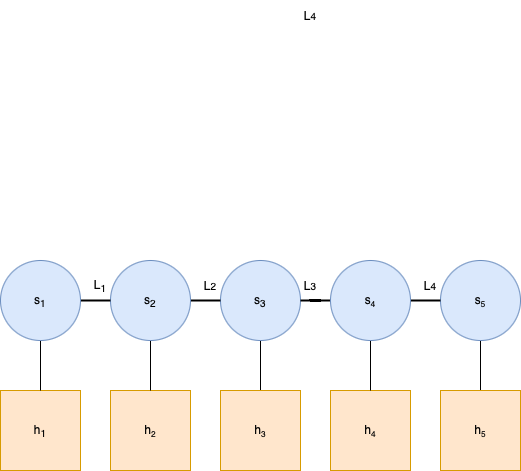

The diagram above was exported from draw.io. Its source (the exported page's mxGraphModel, read from the mxfile embedded in the PNG):
<mxGraphModel dx="1242" dy="827" grid="1" gridSize="10" guides="1" tooltips="1" connect="1" arrows="1" fold="1" page="1" pageScale="1" pageWidth="850" pageHeight="1100" math="0" shadow="0">
  <root>
    <mxCell id="0" />
    <mxCell id="1" parent="0" />
    <mxCell id="Jh5W1HceiHSSvgejDEKk-39" style="edgeStyle=orthogonalEdgeStyle;rounded=0;orthogonalLoop=1;jettySize=auto;html=1;exitX=0.5;exitY=1;exitDx=0;exitDy=0;entryX=0.5;entryY=0;entryDx=0;entryDy=0;endArrow=none;endFill=0;" edge="1" parent="1" source="Jh5W1HceiHSSvgejDEKk-1" target="Jh5W1HceiHSSvgejDEKk-2">
      <mxGeometry relative="1" as="geometry" />
    </mxCell>
    <mxCell id="Jh5W1HceiHSSvgejDEKk-1" value="s&lt;font size=&quot;1&quot;&gt;&lt;sub&gt;5&lt;/sub&gt;&lt;/font&gt;" style="ellipse;whiteSpace=wrap;html=1;aspect=fixed;fillColor=#dae8fc;strokeColor=#6c8ebf;" vertex="1" parent="1">
      <mxGeometry x="600" y="490" width="80" height="80" as="geometry" />
    </mxCell>
    <mxCell id="Jh5W1HceiHSSvgejDEKk-2" value="h&lt;font size=&quot;1&quot;&gt;&lt;sub&gt;5&lt;/sub&gt;&lt;/font&gt;" style="whiteSpace=wrap;html=1;aspect=fixed;fillColor=#ffe6cc;strokeColor=#d79b00;" vertex="1" parent="1">
      <mxGeometry x="600" y="620" width="80" height="80" as="geometry" />
    </mxCell>
    <mxCell id="Jh5W1HceiHSSvgejDEKk-3" value="h&lt;font size=&quot;1&quot;&gt;&lt;sub&gt;4&lt;/sub&gt;&lt;/font&gt;" style="whiteSpace=wrap;html=1;aspect=fixed;fillColor=#ffe6cc;strokeColor=#d79b00;" vertex="1" parent="1">
      <mxGeometry x="490" y="620" width="80" height="80" as="geometry" />
    </mxCell>
    <mxCell id="Jh5W1HceiHSSvgejDEKk-27" style="edgeStyle=orthogonalEdgeStyle;rounded=0;orthogonalLoop=1;jettySize=auto;html=1;exitX=0.5;exitY=0;exitDx=0;exitDy=0;entryX=0.5;entryY=1;entryDx=0;entryDy=0;endArrow=none;endFill=0;" edge="1" parent="1" source="Jh5W1HceiHSSvgejDEKk-4" target="Jh5W1HceiHSSvgejDEKk-8">
      <mxGeometry relative="1" as="geometry" />
    </mxCell>
    <mxCell id="Jh5W1HceiHSSvgejDEKk-4" value="h&lt;font size=&quot;1&quot;&gt;&lt;sub&gt;3&lt;/sub&gt;&lt;/font&gt;" style="whiteSpace=wrap;html=1;aspect=fixed;fillColor=#ffe6cc;strokeColor=#d79b00;" vertex="1" parent="1">
      <mxGeometry x="380" y="620" width="80" height="80" as="geometry" />
    </mxCell>
    <mxCell id="Jh5W1HceiHSSvgejDEKk-5" value="h&lt;font size=&quot;1&quot;&gt;&lt;sub&gt;2&lt;/sub&gt;&lt;/font&gt;" style="whiteSpace=wrap;html=1;aspect=fixed;fillColor=#ffe6cc;strokeColor=#d79b00;" vertex="1" parent="1">
      <mxGeometry x="270" y="620" width="80" height="80" as="geometry" />
    </mxCell>
    <mxCell id="Jh5W1HceiHSSvgejDEKk-6" value="h&lt;sub&gt;1&lt;/sub&gt;" style="whiteSpace=wrap;html=1;aspect=fixed;fillColor=#ffe6cc;strokeColor=#d79b00;" vertex="1" parent="1">
      <mxGeometry x="160" y="620" width="80" height="80" as="geometry" />
    </mxCell>
    <mxCell id="Jh5W1HceiHSSvgejDEKk-47" style="edgeStyle=orthogonalEdgeStyle;rounded=0;orthogonalLoop=1;jettySize=auto;html=1;exitX=1;exitY=0.5;exitDx=0;exitDy=0;entryX=0;entryY=0.5;entryDx=0;entryDy=0;endArrow=none;endFill=0;" edge="1" parent="1" source="Jh5W1HceiHSSvgejDEKk-8" target="Jh5W1HceiHSSvgejDEKk-7">
      <mxGeometry relative="1" as="geometry" />
    </mxCell>
    <mxCell id="Jh5W1HceiHSSvgejDEKk-8" value="s&lt;sub&gt;3&lt;/sub&gt;" style="ellipse;whiteSpace=wrap;html=1;aspect=fixed;fillColor=#dae8fc;strokeColor=#6c8ebf;" vertex="1" parent="1">
      <mxGeometry x="380" y="490" width="80" height="80" as="geometry" />
    </mxCell>
    <mxCell id="Jh5W1HceiHSSvgejDEKk-22" style="edgeStyle=orthogonalEdgeStyle;rounded=0;orthogonalLoop=1;jettySize=auto;html=1;exitX=0.5;exitY=1;exitDx=0;exitDy=0;entryX=0.5;entryY=0;entryDx=0;entryDy=0;endArrow=none;endFill=0;" edge="1" parent="1" source="Jh5W1HceiHSSvgejDEKk-9" target="Jh5W1HceiHSSvgejDEKk-5">
      <mxGeometry relative="1" as="geometry" />
    </mxCell>
    <mxCell id="Jh5W1HceiHSSvgejDEKk-46" style="edgeStyle=orthogonalEdgeStyle;rounded=0;orthogonalLoop=1;jettySize=auto;html=1;exitX=1;exitY=0.5;exitDx=0;exitDy=0;entryX=0;entryY=0.5;entryDx=0;entryDy=0;endArrow=none;endFill=0;strokeColor=none;strokeWidth=2;" edge="1" parent="1" source="Jh5W1HceiHSSvgejDEKk-9" target="Jh5W1HceiHSSvgejDEKk-8">
      <mxGeometry relative="1" as="geometry" />
    </mxCell>
    <mxCell id="Jh5W1HceiHSSvgejDEKk-50" style="edgeStyle=orthogonalEdgeStyle;rounded=0;orthogonalLoop=1;jettySize=auto;html=1;exitX=1;exitY=0.5;exitDx=0;exitDy=0;endArrow=none;endFill=0;strokeWidth=2;" edge="1" parent="1" source="Jh5W1HceiHSSvgejDEKk-9">
      <mxGeometry relative="1" as="geometry">
        <mxPoint x="380" y="530" as="targetPoint" />
      </mxGeometry>
    </mxCell>
    <mxCell id="Jh5W1HceiHSSvgejDEKk-9" value="s&lt;sub&gt;2&lt;/sub&gt;" style="ellipse;whiteSpace=wrap;html=1;aspect=fixed;fillColor=#dae8fc;strokeColor=#6c8ebf;" vertex="1" parent="1">
      <mxGeometry x="270" y="490" width="80" height="80" as="geometry" />
    </mxCell>
    <mxCell id="Jh5W1HceiHSSvgejDEKk-30" style="edgeStyle=orthogonalEdgeStyle;rounded=0;orthogonalLoop=1;jettySize=auto;html=1;exitX=0.5;exitY=1;exitDx=0;exitDy=0;entryX=0.5;entryY=0;entryDx=0;entryDy=0;endArrow=none;endFill=0;" edge="1" parent="1" source="Jh5W1HceiHSSvgejDEKk-10" target="Jh5W1HceiHSSvgejDEKk-6">
      <mxGeometry relative="1" as="geometry" />
    </mxCell>
    <mxCell id="Jh5W1HceiHSSvgejDEKk-41" style="edgeStyle=orthogonalEdgeStyle;rounded=0;orthogonalLoop=1;jettySize=auto;html=1;exitX=1;exitY=0.5;exitDx=0;exitDy=0;entryX=0;entryY=0.5;entryDx=0;entryDy=0;endArrow=none;endFill=0;strokeWidth=2;" edge="1" parent="1" source="Jh5W1HceiHSSvgejDEKk-10" target="Jh5W1HceiHSSvgejDEKk-9">
      <mxGeometry relative="1" as="geometry" />
    </mxCell>
    <mxCell id="Jh5W1HceiHSSvgejDEKk-10" value="s&lt;sub&gt;1&lt;/sub&gt;" style="ellipse;whiteSpace=wrap;html=1;aspect=fixed;fillColor=#dae8fc;strokeColor=#6c8ebf;" vertex="1" parent="1">
      <mxGeometry x="160" y="490" width="80" height="80" as="geometry" />
    </mxCell>
    <mxCell id="Jh5W1HceiHSSvgejDEKk-28" style="edgeStyle=orthogonalEdgeStyle;rounded=0;orthogonalLoop=1;jettySize=auto;html=1;exitX=0.5;exitY=1;exitDx=0;exitDy=0;entryX=0.5;entryY=0;entryDx=0;entryDy=0;endArrow=none;endFill=0;" edge="1" parent="1" source="Jh5W1HceiHSSvgejDEKk-7" target="Jh5W1HceiHSSvgejDEKk-3">
      <mxGeometry relative="1" as="geometry" />
    </mxCell>
    <mxCell id="Jh5W1HceiHSSvgejDEKk-48" style="edgeStyle=orthogonalEdgeStyle;rounded=0;orthogonalLoop=1;jettySize=auto;html=1;exitX=1;exitY=0.5;exitDx=0;exitDy=0;entryX=0;entryY=0.5;entryDx=0;entryDy=0;endArrow=none;endFill=0;strokeWidth=2;" edge="1" parent="1" source="Jh5W1HceiHSSvgejDEKk-7" target="Jh5W1HceiHSSvgejDEKk-1">
      <mxGeometry relative="1" as="geometry" />
    </mxCell>
    <mxCell id="Jh5W1HceiHSSvgejDEKk-49" value="" style="edgeStyle=orthogonalEdgeStyle;rounded=0;orthogonalLoop=1;jettySize=auto;html=1;strokeWidth=2;endArrow=none;endFill=0;" edge="1" parent="1" source="Jh5W1HceiHSSvgejDEKk-7" target="Jh5W1HceiHSSvgejDEKk-8">
      <mxGeometry relative="1" as="geometry" />
    </mxCell>
    <mxCell id="Jh5W1HceiHSSvgejDEKk-7" value="s&lt;font size=&quot;1&quot;&gt;&lt;sub&gt;4&lt;/sub&gt;&lt;/font&gt;" style="ellipse;whiteSpace=wrap;html=1;aspect=fixed;fillColor=#dae8fc;strokeColor=#6c8ebf;" vertex="1" parent="1">
      <mxGeometry x="490" y="490" width="80" height="80" as="geometry" />
    </mxCell>
    <mxCell id="Jh5W1HceiHSSvgejDEKk-45" value="L&lt;font size=&quot;1&quot;&gt;4&lt;/font&gt;" style="text;html=1;align=center;verticalAlign=middle;whiteSpace=wrap;rounded=0;" vertex="1" parent="1">
      <mxGeometry x="440" y="230" width="60" height="30" as="geometry" />
    </mxCell>
    <mxCell id="Jh5W1HceiHSSvgejDEKk-51" value="L&lt;sub&gt;1&lt;/sub&gt;" style="text;html=1;align=center;verticalAlign=middle;whiteSpace=wrap;rounded=0;" vertex="1" parent="1">
      <mxGeometry x="230" y="500" width="60" height="30" as="geometry" />
    </mxCell>
    <mxCell id="Jh5W1HceiHSSvgejDEKk-52" value="L&lt;font size=&quot;1&quot;&gt;2&lt;/font&gt;" style="text;html=1;align=center;verticalAlign=middle;whiteSpace=wrap;rounded=0;" vertex="1" parent="1">
      <mxGeometry x="340" y="500" width="60" height="30" as="geometry" />
    </mxCell>
    <mxCell id="Jh5W1HceiHSSvgejDEKk-53" value="L&lt;font size=&quot;1&quot;&gt;3&lt;/font&gt;" style="text;html=1;align=center;verticalAlign=middle;whiteSpace=wrap;rounded=0;" vertex="1" parent="1">
      <mxGeometry x="440" y="500" width="60" height="30" as="geometry" />
    </mxCell>
    <mxCell id="Jh5W1HceiHSSvgejDEKk-54" value="L&lt;font size=&quot;1&quot;&gt;4&lt;/font&gt;" style="text;html=1;align=center;verticalAlign=middle;whiteSpace=wrap;rounded=0;" vertex="1" parent="1">
      <mxGeometry x="560" y="500" width="60" height="30" as="geometry" />
    </mxCell>
  </root>
</mxGraphModel>